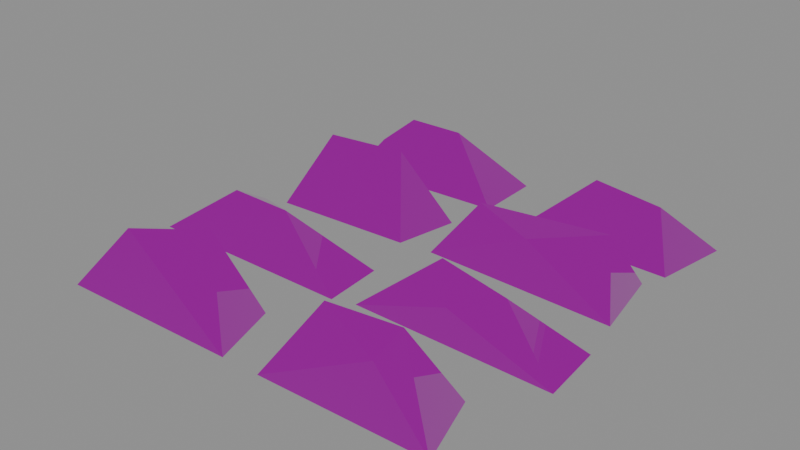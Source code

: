 # Source: StockpileGood4DeepOres-ReferenceStudy.blend  (saved by Blender 4.5.90; exported with 4.5.12 LTS)
import bpy
from mathutils import Matrix  # noqa: F401  (used for matrix-valued properties, if any)

bpy.ops.wm.read_factory_settings(use_empty=True)
scene = bpy.context.scene
scene.name = 'Scene'

# ---- collections
col_stockpilegood4deepores_referencestudy = bpy.data.collections.new('StockpileGood4DeepOres.ReferenceStudy'); scene.collection.children.link(col_stockpilegood4deepores_referencestudy)
col_stockpilegood4deepores_model = bpy.data.collections.new('StockpileGood4DeepOres.Model'); col_stockpilegood4deepores_referencestudy.children.link(col_stockpilegood4deepores_model)

# ---- images (referenced by path relative to the original .blend; pixels are not part of the script)
import os
ASSET_DIR = os.environ.get("B2B_ASSET_DIR", "")  # directory of the original .blend (textures are referenced by path, not embedded)
HERE = os.path.dirname(os.path.abspath(__file__))  # packed textures are extracted next to this script under _unpacked/

def load_image(name, relpath, width, height, colorspace="sRGB"):
    """Load a texture the original file referenced (path relative to the .blend, or extracted next to this script)."""
    p = next((c for c in (os.path.join(HERE, relpath), os.path.join(ASSET_DIR, relpath)) if relpath and os.path.exists(c)), "")
    if p:
        img = bpy.data.images.load(p, check_existing=True)
        img.name = name
    else:  # same state as the original file: an image datablock whose file is absent (Cycles renders it pink)
        img = bpy.data.images.new(name, width, height)
        img.source = "FILE"
        img.filepath = "//" + (relpath or name)
    img.colorspace_settings.name = colorspace
    return img
img_1275_beavercarryingmodels_d_png = load_image('1275-BeaverCarryingModels_D.png', '1275-BeaverCarryingModels_D.png', 1024, 1024, 'sRGB')
img_338_beavercarryingmodels_m_png = load_image('338-BeaverCarryingModels_M.png', '338-BeaverCarryingModels_M.png', 1024, 1024, 'Non-Color')
img_797_beavercarryingmodels_n_png = load_image('797-BeaverCarryingModels_N.png', '797-BeaverCarryingModels_N.png', 1024, 1024, 'Non-Color')

# ---- materials (node trees are filled in below, after node groups)
mat_beavercarryingmodels = bpy.data.materials.new('BeaverCarryingModels')
mat_beavercarryingmodels.diffuse_color = (1.0, 1.0, 1.0, 1.0)

# ---- material node trees
mat_beavercarryingmodels.use_nodes = True; mat_beavercarryingmodels.node_tree.nodes.clear()
_N = mat_beavercarryingmodels.node_tree.nodes; _L = mat_beavercarryingmodels.node_tree.links
n0 = _N.new('ShaderNodeBsdfPrincipled'); n0.name = 'Principled BSDF'; n0.location = (-200, 100)
n1 = _N.new('ShaderNodeOutputMaterial'); n1.name = 'Material Output'; n1.location = (200, 100)
n2 = _N.new('ShaderNodeTexCoord'); n2.name = 'Texture Coordinate'; n2.location = (0, 0)
n3 = _N.new('ShaderNodeTexImage'); n3.name = 'Image Texture'; n3.location = (0, 0)
n3.image = img_1275_beavercarryingmodels_d_png
n4 = _N.new('ShaderNodeMixRGB'); n4.name = 'Mix (Legacy)'; n4.location = (0, 0)
n4.blend_type = 'MULTIPLY'
n4.inputs[0].default_value = 1.0
n4.inputs[2].default_value = (1.0, 1.0, 1.0, 1.0)
n5 = _N.new('ShaderNodeTexImage'); n5.name = 'Image Texture.001'; n5.location = (0, 0)
n5.image = img_338_beavercarryingmodels_m_png
n6 = _N.new('ShaderNodeSeparateColor'); n6.name = 'Separate Color'; n6.location = (0, 0)
n7 = _N.new('ShaderNodeMath'); n7.name = 'Math'; n7.location = (0, 0)
n7.operation = 'MULTIPLY'
n7.inputs[1].default_value = 1.0
n8 = _N.new('ShaderNodeMath'); n8.name = 'Math.001'; n8.location = (0, 0)
n8.operation = 'SUBTRACT'
n8.inputs[0].default_value = 1.0
n9 = _N.new('ShaderNodeTexImage'); n9.name = 'Image Texture.002'; n9.location = (0, 0)
n9.image = img_797_beavercarryingmodels_n_png
n10 = _N.new('ShaderNodeSeparateColor'); n10.name = 'Separate Color.001'; n10.location = (0, 0)
n11 = _N.new('ShaderNodeMath'); n11.name = 'Math.002'; n11.location = (0, 0)
n11.operation = 'MULTIPLY'
n12 = _N.new('ShaderNodeCombineColor'); n12.name = 'Combine Color'; n12.location = (0, 0)
n12.inputs[2].default_value = 1.0
n13 = _N.new('ShaderNodeNormalMap'); n13.name = 'Normal Map'; n13.location = (0, 0)
_L.new(n0.outputs[0], n1.inputs[0])
_L.new(n2.outputs[2], n3.inputs[0])
_L.new(n3.outputs[0], n4.inputs[1])
_L.new(n4.outputs[0], n0.inputs[0])
_L.new(n2.outputs[2], n5.inputs[0])
_L.new(n5.outputs[0], n6.inputs[0])
_L.new(n6.outputs[0], n0.inputs[1])
_L.new(n5.outputs[1], n7.inputs[0])
_L.new(n7.outputs[0], n8.inputs[1])
_L.new(n8.outputs[0], n0.inputs[2])
_L.new(n2.outputs[2], n9.inputs[0])
_L.new(n9.outputs[0], n10.inputs[0])
_L.new(n10.outputs[0], n11.inputs[0])
_L.new(n9.outputs[1], n11.inputs[1])
_L.new(n11.outputs[0], n12.inputs[0])
_L.new(n10.outputs[1], n12.inputs[1])
_L.new(n12.outputs[0], n13.inputs[1])
_L.new(n13.outputs[0], n0.inputs[5])
n1.is_active_output = True

# ---- meshes
me_4deepores = bpy.data.meshes.new('4DeepOres')
me_4deepores.from_pydata([(0.0647, 0.2242, -0.17), (0.3313, 0.2208, -0.17), (0.3538, 0.3515, -0.17), (0.06783, 0.3611, -0.17), (0.2922, 0.2604, -0.07834), (0.1663, 0.2835, -0.07765), (0.1454, 0.3395, -0.1074), (-0.2995, 0.226, -0.17), (-0.01149, 0.2409, -0.17), (-0.01381, 0.3593, -0.17), (-0.3317, 0.3614, -0.17), (-0.1128, 0.2857, -0.07044), (-0.2154, 0.2882, -0.07292), (-0.2569, 0.2545, -0.1112), (0.007688, 0.05665, -0.17), (0.3378, 0.04678, -0.17), (0.3137, 0.1825, -0.17), (0.03876, 0.1784, -0.17), (0.2878, 0.1191, -0.07024), (0.08741, 0.07619, -0.06503), (0.1796, 0.06351, -0.09106), (-0.2942, 0.038, -0.17), (-0.04912, 0.05051, -0.17), (-0.02829, 0.1597, -0.17), (-0.3092, 0.1794, -0.17), (-0.09446, 0.107, -0.04167), (-0.2259, 0.08698, -0.0404), (-0.1903, 0.156, -0.09157), (0.02289, -0.1379, -0.17), (0.3639, -0.1405, -0.17), (0.354, -0.03161, -0.17), (0.0802, -0.0135, -0.17), (0.2596, -0.0996, -0.08663), (0.1474, -0.09475, -0.06714), (0.1854, -0.1348, -0.1133), (-0.3788, -0.15, -0.17), (-0.01389, -0.1495, -0.17), (-0.02172, -0.04472, -0.17), (-0.3549, -0.03552, -0.17), (-0.1375, -0.1146, -0.07688), (-0.2497, -0.1107, -0.07804), (-0.2482, -0.05225, -0.1136), (0.04203, -0.3526, -0.17), (0.3255, -0.3453, -0.17), (0.2876, -0.2251, -0.17), (0.01168, -0.2468, -0.17), (0.2345, -0.2831, -0.05257), (0.1153, -0.2967, -0.05408), (0.2279, -0.3332, -0.07765), (-0.3364, -0.3621, -0.17), (-0.02324, -0.3541, -0.17), (-0.06027, -0.2379, -0.17), (-0.3083, -0.236, -0.17), (-0.1168, -0.2778, -0.03818), (-0.2296, -0.3342, -0.05046)], [], [(2, 4, 1), (4, 0, 1), (3, 6, 2), (6, 4, 2), (5, 0, 4), (6, 5, 4), (5, 3, 0), (5, 6, 3), (13, 10, 7), (11, 9, 10, 12), (8, 13, 7), (8, 11, 13), (11, 12, 13), (12, 10, 13), (9, 11, 8), (16, 18, 15), (18, 20, 15), (20, 14, 15), (17, 18, 16), (17, 19, 18), (19, 20, 18), (19, 14, 20), (19, 17, 14), (26, 24, 21), (22, 26, 21), (22, 25, 26), (25, 27, 26), (27, 24, 26), (27, 23, 24), (23, 25, 22), (23, 27, 25), (30, 32, 29), (32, 34, 29), (34, 28, 29), (31, 33, 30), (33, 32, 30), (33, 34, 32), (33, 28, 34), (33, 31, 28), (40, 38, 35), (36, 39, 35), (39, 40, 35), (39, 41, 40), (41, 38, 40), (41, 37, 38), (37, 39, 36), (37, 41, 39), (47, 45, 42), (43, 48, 42), (48, 47, 42), (48, 46, 47), (46, 45, 47), (46, 44, 45), (44, 46, 43), (46, 48, 43), (51, 53, 50), (53, 54, 50), (54, 49, 50), (52, 53, 51), (52, 54, 53), (52, 49, 54)])
_uv = me_4deepores.uv_layers.new(name='UVMap')
_uv.uv.foreach_set('vector', [0.8638, 0.8571, 0.8387, 0.8826, 0.8306, 0.8571, 0.8818, 0.7459, 0.8251, 0.721, 0.8917, 0.721, 0.8951, 0.6794, 0.8756, 0.6958, 0.8236, 0.6794, 0.8931, 0.6396, 0.8612, 0.6674, 0.8386, 0.6396, 0.8506, 0.7037, 0.8283, 0.6738, 0.8827, 0.7035, 0.8858, 0.5289, 0.8735, 0.5402, 0.8435, 0.5289, 0.8494, 0.5287, 0.8884, 0.5287, 0.8718, 0.5586, 0.8571, 0.529, 0.8424, 0.537, 0.8182, 0.529, 0.6758, 0.5957, 0.6354, 0.5704, 0.6817, 0.5704, 0.5581, 0.6683, 0.5253, 0.6269, 0.6313, 0.6269, 0.5923, 0.6672, 0.6406, 0.6263, 0.5591, 0.6478, 0.5444, 0.6263, 0.5996, 0.5883, 0.5669, 0.6257, 0.5183, 0.6104, 0.7313, 0.8701, 0.6971, 0.869, 0.6839, 0.8516, 0.541, 0.6953, 0.5971, 0.6953, 0.5531, 0.7136, 0.5762, 0.701, 0.629, 0.701, 0.594, 0.7362, 0.5902, 0.5526, 0.5709, 0.588, 0.5442, 0.5526, 0.7299, 0.8848, 0.6898, 0.8757, 0.7378, 0.8412, 0.6746, 0.7548, 0.6174, 0.7282, 0.7275, 0.7282, 0.6984, 0.6557, 0.6157, 0.695, 0.6067, 0.6557, 0.6445, 0.7539, 0.6098, 0.7918, 0.553, 0.7539, 0.5863, 0.5338, 0.5569, 0.547, 0.518, 0.5338, 0.5595, 0.7755, 0.5335, 0.7395, 0.5905, 0.7666, 0.6685, 0.6617, 0.6395, 0.6192, 0.6813, 0.6192, 0.8656, 0.8786, 0.8404, 0.8414, 0.876, 0.8414, 0.8823, 0.6504, 0.8386, 0.6847, 0.8209, 0.6504, 0.8711, 0.7431, 0.8621, 0.7788, 0.8289, 0.7792, 0.8626, 0.8507, 0.8409, 0.8708, 0.8293, 0.8507, 0.8606, 0.8047, 0.885, 0.7781, 0.8761, 0.8221, 0.8626, 0.8415, 0.8223, 0.8216, 0.8927, 0.8216, 0.8558, 0.8055, 0.8398, 0.8405, 0.828, 0.8055, 0.8506, 0.8563, 0.8898, 0.8784, 0.8637, 0.8924, 0.5527, 0.8149, 0.6005, 0.8149, 0.5678, 0.848, 0.6149, 0.9129, 0.5883, 0.9019, 0.6462, 0.8784, 0.6311, 0.6008, 0.577, 0.5819, 0.6907, 0.5819, 0.6531, 0.6966, 0.629, 0.7394, 0.5616, 0.6966, 0.6082, 0.7, 0.5736, 0.7156, 0.5285, 0.7, 0.5829, 0.6985, 0.5938, 0.6771, 0.6198, 0.6894, 0.586, 0.6956, 0.5486, 0.6543, 0.6012, 0.677, 0.6618, 0.8897, 0.6466, 0.843, 0.6923, 0.843, 0.6647, 0.6035, 0.6257, 0.6393, 0.6103, 0.6035, 0.7302, 0.5616, 0.689, 0.5948, 0.6085, 0.5616, 0.6954, 0.9428, 0.6579, 0.9423, 0.6155, 0.9083, 0.5305, 0.7018, 0.5746, 0.7018, 0.5626, 0.7212, 0.6521, 0.9386, 0.615, 0.9222, 0.6679, 0.9222, 0.6203, 0.5518, 0.5449, 0.5324, 0.656, 0.5324, 0.622, 0.9072, 0.6767, 0.9072, 0.635, 0.9397, 0.5792, 0.6075, 0.6571, 0.6075, 0.6249, 0.6376, 0.8597, 0.7119, 0.8406, 0.6758, 0.8681, 0.6758, 0.8926, 0.8185, 0.8683, 0.8419, 0.8217, 0.8185, 0.8641, 0.8451, 0.8347, 0.852, 0.8195, 0.8182, 0.8491, 0.8854, 0.8456, 0.8991, 0.8189, 0.8854, 0.8361, 0.6699, 0.8903, 0.6366, 0.8661, 0.6695, 0.8341, 0.7138, 0.8197, 0.6815, 0.8889, 0.6815, 0.8594, 0.5705, 0.8496, 0.6045, 0.8279, 0.5705, 0.8936, 0.5913, 0.8824, 0.5827, 0.894, 0.551, 0.6784, 0.7033, 0.6714, 0.7524, 0.6377, 0.7033, 0.5852, 0.883, 0.5433, 0.8777, 0.6046, 0.8266, 0.6215, 0.9651, 0.5856, 0.9244, 0.6901, 0.9244, 0.6157, 0.7225, 0.5518, 0.7684, 0.533, 0.7225, 0.6603, 0.5641, 0.611, 0.5944, 0.5816, 0.5641, 0.6589, 0.7247, 0.702, 0.7247, 0.6852, 0.7762])
me_4deepores.materials.append(mat_beavercarryingmodels)
me_4deepores.update()

# ---- objects
ob_4deepores = bpy.data.objects.new('4DeepOres', me_4deepores)

# ---- transforms, parenting, visibility, modifiers, constraints
ob_4deepores.location = (-0.0, -0.0, 0.0)

# ---- collection membership
col_stockpilegood4deepores_model.objects.link(ob_4deepores)

# ---- scene / render settings (as saved in the file)
scene.frame_start = 1; scene.frame_end = 1; scene.frame_set(1)
scene.render.engine = 'BLENDER_EEVEE_NEXT'
scene.render.fps = 30
bpy.context.view_layer.update()

# ---- added for rendering (the .blend has no active camera and no usable light): camera, sun + grey world if the file has none
cam_auto = bpy.data.cameras.new('AutoCamera')
cam_auto.lens = 50.0
cam_auto.sensor_width = 36.0
cam_auto.clip_end = 1000.0
ob_auto_camera = bpy.data.objects.new('AutoCamera', cam_auto)
scene.collection.objects.link(ob_auto_camera)
ob_auto_camera.location = (0.959517, -1.16075, 0.669516)
ob_auto_camera.rotation_euler = (1.09748, -7.21219e-08, 0.694738)
scene.camera = ob_auto_camera
light_auto_sun = bpy.data.lights.new('AutoSun', 'SUN')
light_auto_sun.energy = 3.0
light_auto_sun.angle = 0.0523599
ob_auto_sun = bpy.data.objects.new('AutoSun', light_auto_sun)
scene.collection.objects.link(ob_auto_sun)
ob_auto_sun.rotation_euler = (0.872665, 0.174533, 0.523599)
if scene.world is None:
    world_auto = bpy.data.worlds.new('AutoWorld')
    world_auto.color = (0.3, 0.3, 0.3)
    scene.world = world_auto
bpy.context.view_layer.update()

